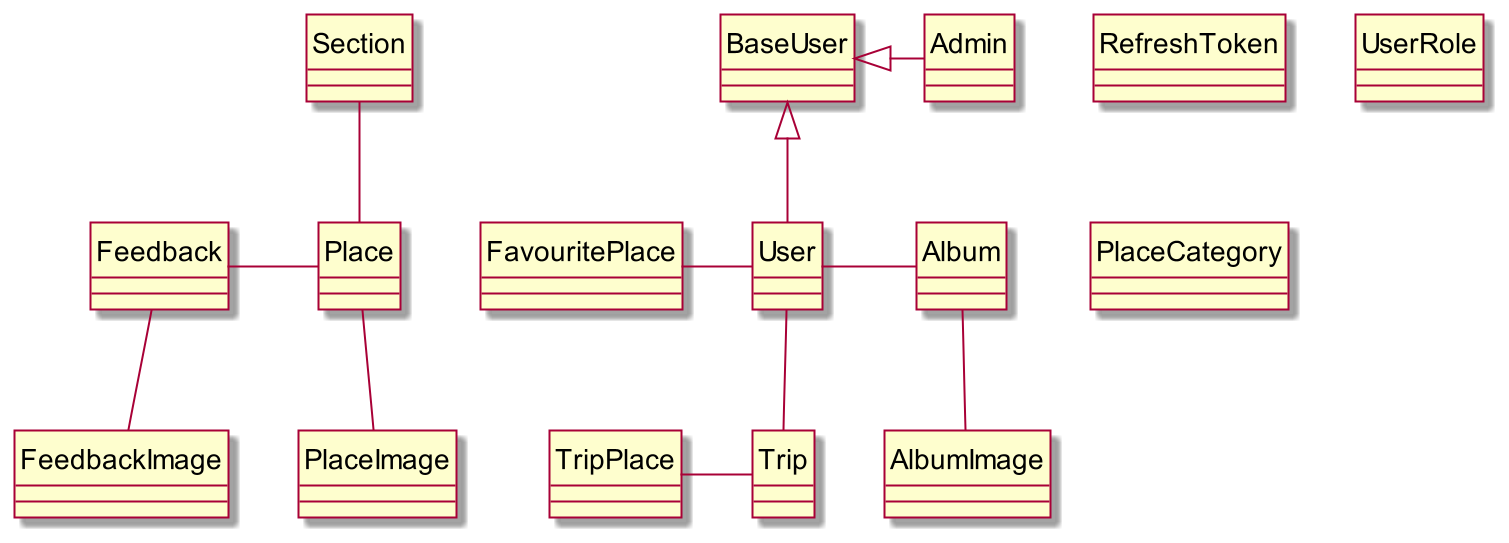

The diagram above was rendered by PlantUML. Its source (embedded in the PNG):
@startuml ClassConceptualDiagram

skin rose
scale 2
hide circle

class Album {}

class AlbumImage {
}

class BaseUser {
}

class Admin {
}

class User {
}

class Place {
}

class PlaceImage {
}

class Feedback {
}

class FeedbackImage {
}

class Section {
}

class FavouritePlace {
}

class Trip {
}

class TripPlace {
}

class RefreshToken {
}

enum UserRole {
}

enum PlaceCategory {
}

BaseUser <|-right- Admin
BaseUser <|-down- User
Place -left- Feedback
Feedback -down- FeedbackImage
User -down- Trip
User -left- FavouritePlace
Trip -left- TripPlace
User -right- Album
Album -down- AlbumImage
Place -up- Section
Place -down- PlaceImage

@enduml